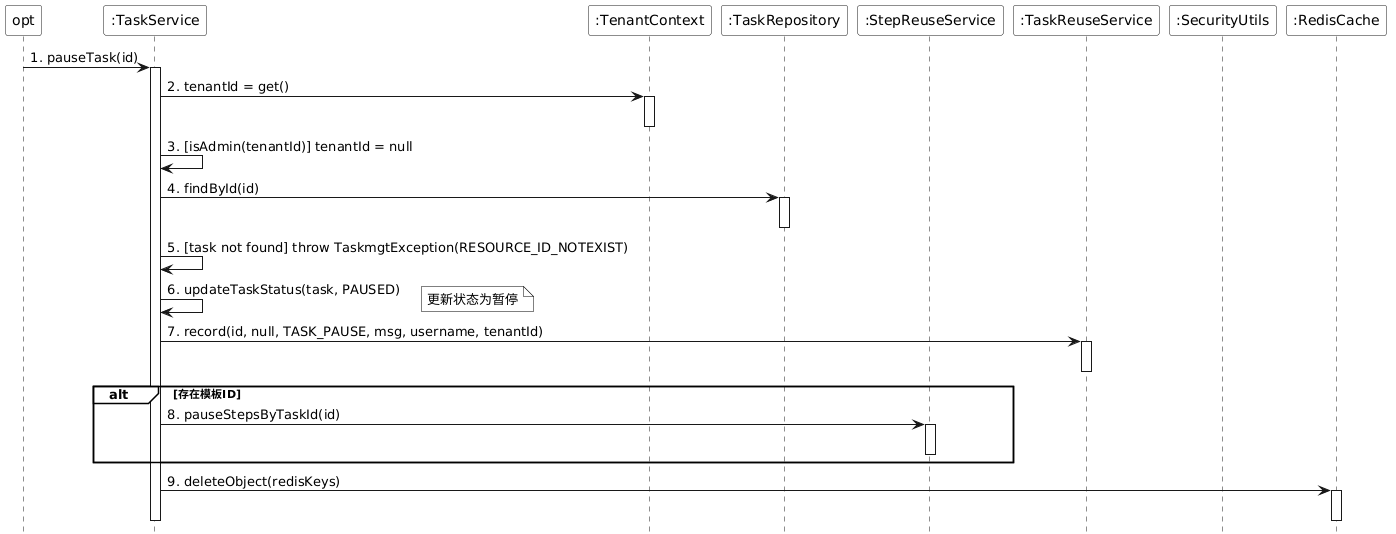

The diagram above was rendered by PlantUML. Its source (embedded in the PNG):
@startuml
skinparam monochrome true
skinparam backgroundColor transparent
skinparam participantBackgroundColor white
skinparam noteBackgroundColor white
skinparam noteBorderColor Black
hide footbox
skinparam sequenceGroupBackgroundColor White
skinparam sequenceGroupBodyBackgroundColor White

participant "opt" as opt
participant ":TaskService" as TaskService
participant ":TenantContext" as TenantContext
participant ":TaskRepository" as TaskRepository
participant ":StepReuseService" as StepReuseService
participant ":TaskReuseService" as TaskReuseService
participant ":SecurityUtils" as SecurityUtils
participant ":RedisCache" as RedisCache

opt -> TaskService : 1. pauseTask(id)
activate TaskService

TaskService -> TenantContext : 2. tenantId = get()
activate TenantContext
deactivate TenantContext
TaskService -> TaskService : 3. [isAdmin(tenantId)] tenantId = null

TaskService -> TaskRepository : 4. findById(id)
activate TaskRepository
deactivate TaskRepository

TaskService -> TaskService : 5. [task not found] throw TaskmgtException(RESOURCE_ID_NOTEXIST)

TaskService -> TaskService : 6. updateTaskStatus(task, PAUSED)
note right : 更新状态为暂停

TaskService -> TaskReuseService : 7. record(id, null, TASK_PAUSE, msg, username, tenantId)
activate TaskReuseService
deactivate TaskReuseService

alt 存在模板ID
    TaskService -> StepReuseService : 8. pauseStepsByTaskId(id)
    activate StepReuseService
    deactivate StepReuseService
end

TaskService -> RedisCache : 9. deleteObject(redisKeys)
activate RedisCache
deactivate RedisCache

deactivate TaskService
@enduml